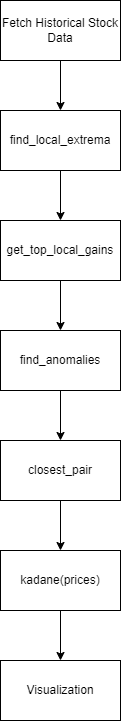

The diagram above was exported from draw.io. Its source (the exported page's mxGraphModel, read from the mxfile embedded in the PNG):
<mxGraphModel dx="1434" dy="780" grid="1" gridSize="10" guides="1" tooltips="1" connect="1" arrows="1" fold="1" page="1" pageScale="1" pageWidth="850" pageHeight="1100" math="0" shadow="0">
  <root>
    <mxCell id="0" />
    <mxCell id="1" parent="0" />
    <mxCell id="6QulGGOiJPC6fZt1fgNJ-7" style="edgeStyle=orthogonalEdgeStyle;rounded=0;orthogonalLoop=1;jettySize=auto;html=1;exitX=0.5;exitY=1;exitDx=0;exitDy=0;entryX=0.5;entryY=0;entryDx=0;entryDy=0;" edge="1" parent="1" source="6QulGGOiJPC6fZt1fgNJ-1" target="6QulGGOiJPC6fZt1fgNJ-6">
      <mxGeometry relative="1" as="geometry" />
    </mxCell>
    <mxCell id="6QulGGOiJPC6fZt1fgNJ-1" value="Fetch Historical Stock Data" style="rounded=0;whiteSpace=wrap;html=1;" vertex="1" parent="1">
      <mxGeometry x="365" y="10" width="120" height="60" as="geometry" />
    </mxCell>
    <mxCell id="6QulGGOiJPC6fZt1fgNJ-11" style="edgeStyle=orthogonalEdgeStyle;rounded=0;orthogonalLoop=1;jettySize=auto;html=1;exitX=0.5;exitY=1;exitDx=0;exitDy=0;entryX=0.5;entryY=0;entryDx=0;entryDy=0;" edge="1" parent="1" source="6QulGGOiJPC6fZt1fgNJ-2" target="6QulGGOiJPC6fZt1fgNJ-4">
      <mxGeometry relative="1" as="geometry" />
    </mxCell>
    <mxCell id="6QulGGOiJPC6fZt1fgNJ-2" value="closest_pair" style="rounded=0;whiteSpace=wrap;html=1;" vertex="1" parent="1">
      <mxGeometry x="365" y="450" width="120" height="60" as="geometry" />
    </mxCell>
    <mxCell id="6QulGGOiJPC6fZt1fgNJ-10" style="edgeStyle=orthogonalEdgeStyle;rounded=0;orthogonalLoop=1;jettySize=auto;html=1;exitX=0.5;exitY=1;exitDx=0;exitDy=0;entryX=0.5;entryY=0;entryDx=0;entryDy=0;" edge="1" parent="1" source="6QulGGOiJPC6fZt1fgNJ-3" target="6QulGGOiJPC6fZt1fgNJ-2">
      <mxGeometry relative="1" as="geometry" />
    </mxCell>
    <mxCell id="6QulGGOiJPC6fZt1fgNJ-3" value="find_anomalies" style="rounded=0;whiteSpace=wrap;html=1;" vertex="1" parent="1">
      <mxGeometry x="365" y="340" width="120" height="60" as="geometry" />
    </mxCell>
    <mxCell id="6QulGGOiJPC6fZt1fgNJ-13" style="edgeStyle=orthogonalEdgeStyle;rounded=0;orthogonalLoop=1;jettySize=auto;html=1;exitX=0.5;exitY=1;exitDx=0;exitDy=0;entryX=0.5;entryY=0;entryDx=0;entryDy=0;" edge="1" parent="1" source="6QulGGOiJPC6fZt1fgNJ-4" target="6QulGGOiJPC6fZt1fgNJ-12">
      <mxGeometry relative="1" as="geometry" />
    </mxCell>
    <mxCell id="6QulGGOiJPC6fZt1fgNJ-4" value="kadane(prices)" style="rounded=0;whiteSpace=wrap;html=1;" vertex="1" parent="1">
      <mxGeometry x="365" y="560" width="120" height="60" as="geometry" />
    </mxCell>
    <mxCell id="6QulGGOiJPC6fZt1fgNJ-9" style="edgeStyle=orthogonalEdgeStyle;rounded=0;orthogonalLoop=1;jettySize=auto;html=1;exitX=0.5;exitY=1;exitDx=0;exitDy=0;entryX=0.5;entryY=0;entryDx=0;entryDy=0;" edge="1" parent="1" source="6QulGGOiJPC6fZt1fgNJ-5" target="6QulGGOiJPC6fZt1fgNJ-3">
      <mxGeometry relative="1" as="geometry" />
    </mxCell>
    <mxCell id="6QulGGOiJPC6fZt1fgNJ-5" value="get_top_local_gains" style="rounded=0;whiteSpace=wrap;html=1;" vertex="1" parent="1">
      <mxGeometry x="365" y="230" width="120" height="60" as="geometry" />
    </mxCell>
    <mxCell id="6QulGGOiJPC6fZt1fgNJ-8" style="edgeStyle=orthogonalEdgeStyle;rounded=0;orthogonalLoop=1;jettySize=auto;html=1;exitX=0.5;exitY=1;exitDx=0;exitDy=0;entryX=0.5;entryY=0;entryDx=0;entryDy=0;" edge="1" parent="1" source="6QulGGOiJPC6fZt1fgNJ-6" target="6QulGGOiJPC6fZt1fgNJ-5">
      <mxGeometry relative="1" as="geometry" />
    </mxCell>
    <mxCell id="6QulGGOiJPC6fZt1fgNJ-6" value="find_local_extrema" style="rounded=0;whiteSpace=wrap;html=1;" vertex="1" parent="1">
      <mxGeometry x="365" y="120" width="120" height="60" as="geometry" />
    </mxCell>
    <mxCell id="6QulGGOiJPC6fZt1fgNJ-12" value="Visualization" style="rounded=0;whiteSpace=wrap;html=1;" vertex="1" parent="1">
      <mxGeometry x="365" y="670" width="120" height="60" as="geometry" />
    </mxCell>
  </root>
</mxGraphModel>